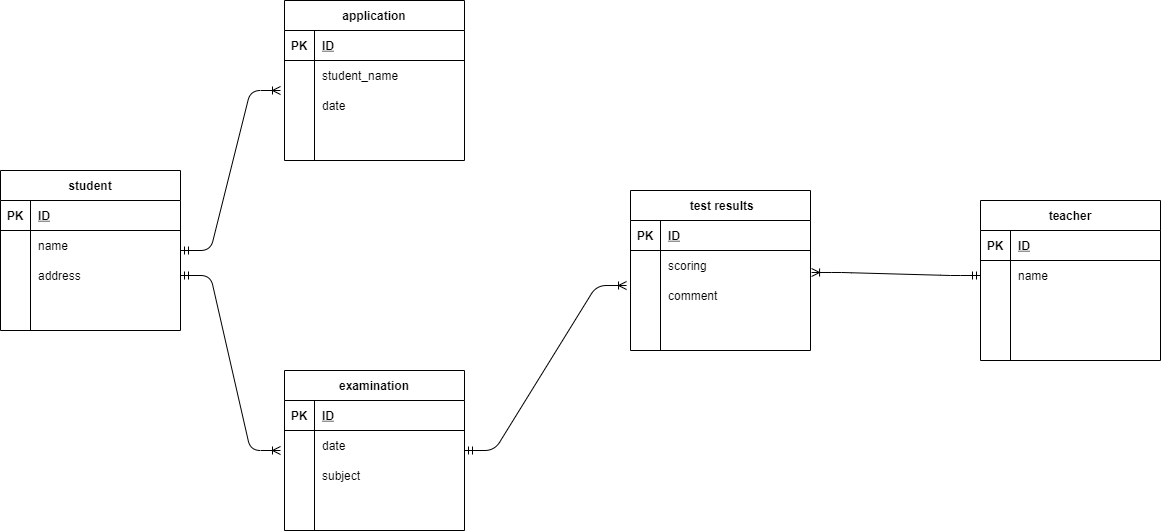

The diagram above was exported from draw.io. Its source (the exported page's mxGraphModel, read from the mxfile embedded in the PNG):
<mxGraphModel dx="676" dy="661" grid="1" gridSize="10" guides="1" tooltips="1" connect="1" arrows="1" fold="1" page="1" pageScale="1" pageWidth="1169" pageHeight="827" math="0" shadow="0">
  <root>
    <mxCell id="0" />
    <mxCell id="1" parent="0" />
    <mxCell id="219" value="student" style="shape=table;startSize=30;container=1;collapsible=1;childLayout=tableLayout;fixedRows=1;rowLines=0;fontStyle=1;align=center;resizeLast=1;" parent="1" vertex="1">
      <mxGeometry x="40" y="200" width="180" height="160" as="geometry" />
    </mxCell>
    <mxCell id="220" value="" style="shape=partialRectangle;collapsible=0;dropTarget=0;pointerEvents=0;fillColor=none;top=0;left=0;bottom=1;right=0;points=[[0,0.5],[1,0.5]];portConstraint=eastwest;" parent="219" vertex="1">
      <mxGeometry y="30" width="180" height="30" as="geometry" />
    </mxCell>
    <mxCell id="221" value="PK" style="shape=partialRectangle;connectable=0;fillColor=none;top=0;left=0;bottom=0;right=0;fontStyle=1;overflow=hidden;" parent="220" vertex="1">
      <mxGeometry width="30" height="30" as="geometry" />
    </mxCell>
    <mxCell id="222" value="ID" style="shape=partialRectangle;connectable=0;fillColor=none;top=0;left=0;bottom=0;right=0;align=left;spacingLeft=6;fontStyle=5;overflow=hidden;" parent="220" vertex="1">
      <mxGeometry x="30" width="150" height="30" as="geometry" />
    </mxCell>
    <mxCell id="223" value="" style="shape=partialRectangle;collapsible=0;dropTarget=0;pointerEvents=0;fillColor=none;top=0;left=0;bottom=0;right=0;points=[[0,0.5],[1,0.5]];portConstraint=eastwest;" parent="219" vertex="1">
      <mxGeometry y="60" width="180" height="30" as="geometry" />
    </mxCell>
    <mxCell id="224" value="" style="shape=partialRectangle;connectable=0;fillColor=none;top=0;left=0;bottom=0;right=0;editable=1;overflow=hidden;" parent="223" vertex="1">
      <mxGeometry width="30" height="30" as="geometry" />
    </mxCell>
    <mxCell id="225" value="name" style="shape=partialRectangle;connectable=0;fillColor=none;top=0;left=0;bottom=0;right=0;align=left;spacingLeft=6;overflow=hidden;" parent="223" vertex="1">
      <mxGeometry x="30" width="150" height="30" as="geometry" />
    </mxCell>
    <mxCell id="226" value="" style="shape=partialRectangle;collapsible=0;dropTarget=0;pointerEvents=0;fillColor=none;top=0;left=0;bottom=0;right=0;points=[[0,0.5],[1,0.5]];portConstraint=eastwest;" parent="219" vertex="1">
      <mxGeometry y="90" width="180" height="30" as="geometry" />
    </mxCell>
    <mxCell id="227" value="" style="shape=partialRectangle;connectable=0;fillColor=none;top=0;left=0;bottom=0;right=0;editable=1;overflow=hidden;" parent="226" vertex="1">
      <mxGeometry width="30" height="30" as="geometry" />
    </mxCell>
    <mxCell id="228" value="address" style="shape=partialRectangle;connectable=0;fillColor=none;top=0;left=0;bottom=0;right=0;align=left;spacingLeft=6;overflow=hidden;" parent="226" vertex="1">
      <mxGeometry x="30" width="150" height="30" as="geometry" />
    </mxCell>
    <mxCell id="229" value="" style="shape=partialRectangle;collapsible=0;dropTarget=0;pointerEvents=0;fillColor=none;top=0;left=0;bottom=0;right=0;points=[[0,0.5],[1,0.5]];portConstraint=eastwest;" parent="219" vertex="1">
      <mxGeometry y="120" width="180" height="30" as="geometry" />
    </mxCell>
    <mxCell id="230" value="" style="shape=partialRectangle;connectable=0;fillColor=none;top=0;left=0;bottom=0;right=0;editable=1;overflow=hidden;" parent="229" vertex="1">
      <mxGeometry width="30" height="30" as="geometry" />
    </mxCell>
    <mxCell id="231" value="" style="shape=partialRectangle;connectable=0;fillColor=none;top=0;left=0;bottom=0;right=0;align=left;spacingLeft=6;overflow=hidden;" parent="229" vertex="1">
      <mxGeometry x="30" width="150" height="30" as="geometry" />
    </mxCell>
    <mxCell id="232" value="application" style="shape=table;startSize=30;container=1;collapsible=1;childLayout=tableLayout;fixedRows=1;rowLines=0;fontStyle=1;align=center;resizeLast=1;" parent="1" vertex="1">
      <mxGeometry x="324" y="30" width="180" height="160" as="geometry" />
    </mxCell>
    <mxCell id="233" value="" style="shape=partialRectangle;collapsible=0;dropTarget=0;pointerEvents=0;fillColor=none;top=0;left=0;bottom=1;right=0;points=[[0,0.5],[1,0.5]];portConstraint=eastwest;" parent="232" vertex="1">
      <mxGeometry y="30" width="180" height="30" as="geometry" />
    </mxCell>
    <mxCell id="234" value="PK" style="shape=partialRectangle;connectable=0;fillColor=none;top=0;left=0;bottom=0;right=0;fontStyle=1;overflow=hidden;" parent="233" vertex="1">
      <mxGeometry width="30" height="30" as="geometry" />
    </mxCell>
    <mxCell id="235" value="ID" style="shape=partialRectangle;connectable=0;fillColor=none;top=0;left=0;bottom=0;right=0;align=left;spacingLeft=6;fontStyle=5;overflow=hidden;" parent="233" vertex="1">
      <mxGeometry x="30" width="150" height="30" as="geometry" />
    </mxCell>
    <mxCell id="236" value="" style="shape=partialRectangle;collapsible=0;dropTarget=0;pointerEvents=0;fillColor=none;top=0;left=0;bottom=0;right=0;points=[[0,0.5],[1,0.5]];portConstraint=eastwest;" parent="232" vertex="1">
      <mxGeometry y="60" width="180" height="30" as="geometry" />
    </mxCell>
    <mxCell id="237" value="" style="shape=partialRectangle;connectable=0;fillColor=none;top=0;left=0;bottom=0;right=0;editable=1;overflow=hidden;" parent="236" vertex="1">
      <mxGeometry width="30" height="30" as="geometry" />
    </mxCell>
    <mxCell id="238" value="student_name" style="shape=partialRectangle;connectable=0;fillColor=none;top=0;left=0;bottom=0;right=0;align=left;spacingLeft=6;overflow=hidden;" parent="236" vertex="1">
      <mxGeometry x="30" width="150" height="30" as="geometry" />
    </mxCell>
    <mxCell id="239" value="" style="shape=partialRectangle;collapsible=0;dropTarget=0;pointerEvents=0;fillColor=none;top=0;left=0;bottom=0;right=0;points=[[0,0.5],[1,0.5]];portConstraint=eastwest;" parent="232" vertex="1">
      <mxGeometry y="90" width="180" height="30" as="geometry" />
    </mxCell>
    <mxCell id="240" value="" style="shape=partialRectangle;connectable=0;fillColor=none;top=0;left=0;bottom=0;right=0;editable=1;overflow=hidden;" parent="239" vertex="1">
      <mxGeometry width="30" height="30" as="geometry" />
    </mxCell>
    <mxCell id="241" value="date" style="shape=partialRectangle;connectable=0;fillColor=none;top=0;left=0;bottom=0;right=0;align=left;spacingLeft=6;overflow=hidden;" parent="239" vertex="1">
      <mxGeometry x="30" width="150" height="30" as="geometry" />
    </mxCell>
    <mxCell id="242" value="" style="shape=partialRectangle;collapsible=0;dropTarget=0;pointerEvents=0;fillColor=none;top=0;left=0;bottom=0;right=0;points=[[0,0.5],[1,0.5]];portConstraint=eastwest;" parent="232" vertex="1">
      <mxGeometry y="120" width="180" height="30" as="geometry" />
    </mxCell>
    <mxCell id="243" value="" style="shape=partialRectangle;connectable=0;fillColor=none;top=0;left=0;bottom=0;right=0;editable=1;overflow=hidden;" parent="242" vertex="1">
      <mxGeometry width="30" height="30" as="geometry" />
    </mxCell>
    <mxCell id="244" value="" style="shape=partialRectangle;connectable=0;fillColor=none;top=0;left=0;bottom=0;right=0;align=left;spacingLeft=6;overflow=hidden;" parent="242" vertex="1">
      <mxGeometry x="30" width="150" height="30" as="geometry" />
    </mxCell>
    <mxCell id="245" value="examination" style="shape=table;startSize=30;container=1;collapsible=1;childLayout=tableLayout;fixedRows=1;rowLines=0;fontStyle=1;align=center;resizeLast=1;" parent="1" vertex="1">
      <mxGeometry x="324" y="400" width="180" height="160" as="geometry" />
    </mxCell>
    <mxCell id="246" value="" style="shape=partialRectangle;collapsible=0;dropTarget=0;pointerEvents=0;fillColor=none;top=0;left=0;bottom=1;right=0;points=[[0,0.5],[1,0.5]];portConstraint=eastwest;" parent="245" vertex="1">
      <mxGeometry y="30" width="180" height="30" as="geometry" />
    </mxCell>
    <mxCell id="247" value="PK" style="shape=partialRectangle;connectable=0;fillColor=none;top=0;left=0;bottom=0;right=0;fontStyle=1;overflow=hidden;" parent="246" vertex="1">
      <mxGeometry width="30" height="30" as="geometry" />
    </mxCell>
    <mxCell id="248" value="ID" style="shape=partialRectangle;connectable=0;fillColor=none;top=0;left=0;bottom=0;right=0;align=left;spacingLeft=6;fontStyle=5;overflow=hidden;" parent="246" vertex="1">
      <mxGeometry x="30" width="150" height="30" as="geometry" />
    </mxCell>
    <mxCell id="249" value="" style="shape=partialRectangle;collapsible=0;dropTarget=0;pointerEvents=0;fillColor=none;top=0;left=0;bottom=0;right=0;points=[[0,0.5],[1,0.5]];portConstraint=eastwest;" parent="245" vertex="1">
      <mxGeometry y="60" width="180" height="30" as="geometry" />
    </mxCell>
    <mxCell id="250" value="" style="shape=partialRectangle;connectable=0;fillColor=none;top=0;left=0;bottom=0;right=0;editable=1;overflow=hidden;" parent="249" vertex="1">
      <mxGeometry width="30" height="30" as="geometry" />
    </mxCell>
    <mxCell id="251" value="date" style="shape=partialRectangle;connectable=0;fillColor=none;top=0;left=0;bottom=0;right=0;align=left;spacingLeft=6;overflow=hidden;" parent="249" vertex="1">
      <mxGeometry x="30" width="150" height="30" as="geometry" />
    </mxCell>
    <mxCell id="252" value="" style="shape=partialRectangle;collapsible=0;dropTarget=0;pointerEvents=0;fillColor=none;top=0;left=0;bottom=0;right=0;points=[[0,0.5],[1,0.5]];portConstraint=eastwest;" parent="245" vertex="1">
      <mxGeometry y="90" width="180" height="30" as="geometry" />
    </mxCell>
    <mxCell id="253" value="" style="shape=partialRectangle;connectable=0;fillColor=none;top=0;left=0;bottom=0;right=0;editable=1;overflow=hidden;" parent="252" vertex="1">
      <mxGeometry width="30" height="30" as="geometry" />
    </mxCell>
    <mxCell id="254" value="subject" style="shape=partialRectangle;connectable=0;fillColor=none;top=0;left=0;bottom=0;right=0;align=left;spacingLeft=6;overflow=hidden;" parent="252" vertex="1">
      <mxGeometry x="30" width="150" height="30" as="geometry" />
    </mxCell>
    <mxCell id="255" value="" style="shape=partialRectangle;collapsible=0;dropTarget=0;pointerEvents=0;fillColor=none;top=0;left=0;bottom=0;right=0;points=[[0,0.5],[1,0.5]];portConstraint=eastwest;" parent="245" vertex="1">
      <mxGeometry y="120" width="180" height="30" as="geometry" />
    </mxCell>
    <mxCell id="256" value="" style="shape=partialRectangle;connectable=0;fillColor=none;top=0;left=0;bottom=0;right=0;editable=1;overflow=hidden;" parent="255" vertex="1">
      <mxGeometry width="30" height="30" as="geometry" />
    </mxCell>
    <mxCell id="257" value="" style="shape=partialRectangle;connectable=0;fillColor=none;top=0;left=0;bottom=0;right=0;align=left;spacingLeft=6;overflow=hidden;" parent="255" vertex="1">
      <mxGeometry x="30" width="150" height="30" as="geometry" />
    </mxCell>
    <mxCell id="258" value="teacher" style="shape=table;startSize=30;container=1;collapsible=1;childLayout=tableLayout;fixedRows=1;rowLines=0;fontStyle=1;align=center;resizeLast=1;" parent="1" vertex="1">
      <mxGeometry x="1020" y="230" width="180" height="160" as="geometry" />
    </mxCell>
    <mxCell id="259" value="" style="shape=partialRectangle;collapsible=0;dropTarget=0;pointerEvents=0;fillColor=none;top=0;left=0;bottom=1;right=0;points=[[0,0.5],[1,0.5]];portConstraint=eastwest;" parent="258" vertex="1">
      <mxGeometry y="30" width="180" height="30" as="geometry" />
    </mxCell>
    <mxCell id="260" value="PK" style="shape=partialRectangle;connectable=0;fillColor=none;top=0;left=0;bottom=0;right=0;fontStyle=1;overflow=hidden;" parent="259" vertex="1">
      <mxGeometry width="30" height="30" as="geometry" />
    </mxCell>
    <mxCell id="261" value="ID" style="shape=partialRectangle;connectable=0;fillColor=none;top=0;left=0;bottom=0;right=0;align=left;spacingLeft=6;fontStyle=5;overflow=hidden;" parent="259" vertex="1">
      <mxGeometry x="30" width="150" height="30" as="geometry" />
    </mxCell>
    <mxCell id="262" value="" style="shape=partialRectangle;collapsible=0;dropTarget=0;pointerEvents=0;fillColor=none;top=0;left=0;bottom=0;right=0;points=[[0,0.5],[1,0.5]];portConstraint=eastwest;" parent="258" vertex="1">
      <mxGeometry y="60" width="180" height="30" as="geometry" />
    </mxCell>
    <mxCell id="263" value="" style="shape=partialRectangle;connectable=0;fillColor=none;top=0;left=0;bottom=0;right=0;editable=1;overflow=hidden;" parent="262" vertex="1">
      <mxGeometry width="30" height="30" as="geometry" />
    </mxCell>
    <mxCell id="264" value="name" style="shape=partialRectangle;connectable=0;fillColor=none;top=0;left=0;bottom=0;right=0;align=left;spacingLeft=6;overflow=hidden;" parent="262" vertex="1">
      <mxGeometry x="30" width="150" height="30" as="geometry" />
    </mxCell>
    <mxCell id="265" value="" style="shape=partialRectangle;collapsible=0;dropTarget=0;pointerEvents=0;fillColor=none;top=0;left=0;bottom=0;right=0;points=[[0,0.5],[1,0.5]];portConstraint=eastwest;" parent="258" vertex="1">
      <mxGeometry y="90" width="180" height="30" as="geometry" />
    </mxCell>
    <mxCell id="266" value="" style="shape=partialRectangle;connectable=0;fillColor=none;top=0;left=0;bottom=0;right=0;editable=1;overflow=hidden;" parent="265" vertex="1">
      <mxGeometry width="30" height="30" as="geometry" />
    </mxCell>
    <mxCell id="267" value="" style="shape=partialRectangle;connectable=0;fillColor=none;top=0;left=0;bottom=0;right=0;align=left;spacingLeft=6;overflow=hidden;" parent="265" vertex="1">
      <mxGeometry x="30" width="150" height="30" as="geometry" />
    </mxCell>
    <mxCell id="268" value="" style="shape=partialRectangle;collapsible=0;dropTarget=0;pointerEvents=0;fillColor=none;top=0;left=0;bottom=0;right=0;points=[[0,0.5],[1,0.5]];portConstraint=eastwest;" parent="258" vertex="1">
      <mxGeometry y="120" width="180" height="30" as="geometry" />
    </mxCell>
    <mxCell id="269" value="" style="shape=partialRectangle;connectable=0;fillColor=none;top=0;left=0;bottom=0;right=0;editable=1;overflow=hidden;" parent="268" vertex="1">
      <mxGeometry width="30" height="30" as="geometry" />
    </mxCell>
    <mxCell id="270" value="" style="shape=partialRectangle;connectable=0;fillColor=none;top=0;left=0;bottom=0;right=0;align=left;spacingLeft=6;overflow=hidden;" parent="268" vertex="1">
      <mxGeometry x="30" width="150" height="30" as="geometry" />
    </mxCell>
    <mxCell id="275" value="" style="edgeStyle=entityRelationEdgeStyle;fontSize=12;html=1;endArrow=ERoneToMany;startArrow=ERmandOne;startFill=0;" parent="1" edge="1">
      <mxGeometry width="100" height="100" relative="1" as="geometry">
        <mxPoint x="220" y="280" as="sourcePoint" />
        <mxPoint x="320" y="120" as="targetPoint" />
      </mxGeometry>
    </mxCell>
    <mxCell id="277" value="" style="edgeStyle=entityRelationEdgeStyle;fontSize=12;html=1;endArrow=ERoneToMany;startArrow=ERmandOne;startFill=0;endFill=0;exitX=1;exitY=0.5;exitDx=0;exitDy=0;" parent="1" source="226" edge="1">
      <mxGeometry width="100" height="100" relative="1" as="geometry">
        <mxPoint x="120" y="370" as="sourcePoint" />
        <mxPoint x="320" y="480" as="targetPoint" />
      </mxGeometry>
    </mxCell>
    <mxCell id="295" value=" test results" style="shape=table;startSize=30;container=1;collapsible=1;childLayout=tableLayout;fixedRows=1;rowLines=0;fontStyle=1;align=center;resizeLast=1;" parent="1" vertex="1">
      <mxGeometry x="670" y="220" width="180" height="160" as="geometry" />
    </mxCell>
    <mxCell id="296" value="" style="shape=partialRectangle;collapsible=0;dropTarget=0;pointerEvents=0;fillColor=none;top=0;left=0;bottom=1;right=0;points=[[0,0.5],[1,0.5]];portConstraint=eastwest;" parent="295" vertex="1">
      <mxGeometry y="30" width="180" height="30" as="geometry" />
    </mxCell>
    <mxCell id="297" value="PK" style="shape=partialRectangle;connectable=0;fillColor=none;top=0;left=0;bottom=0;right=0;fontStyle=1;overflow=hidden;" parent="296" vertex="1">
      <mxGeometry width="30" height="30" as="geometry" />
    </mxCell>
    <mxCell id="298" value="ID" style="shape=partialRectangle;connectable=0;fillColor=none;top=0;left=0;bottom=0;right=0;align=left;spacingLeft=6;fontStyle=5;overflow=hidden;" parent="296" vertex="1">
      <mxGeometry x="30" width="150" height="30" as="geometry" />
    </mxCell>
    <mxCell id="299" value="" style="shape=partialRectangle;collapsible=0;dropTarget=0;pointerEvents=0;fillColor=none;top=0;left=0;bottom=0;right=0;points=[[0,0.5],[1,0.5]];portConstraint=eastwest;" parent="295" vertex="1">
      <mxGeometry y="60" width="180" height="30" as="geometry" />
    </mxCell>
    <mxCell id="300" value="" style="shape=partialRectangle;connectable=0;fillColor=none;top=0;left=0;bottom=0;right=0;editable=1;overflow=hidden;" parent="299" vertex="1">
      <mxGeometry width="30" height="30" as="geometry" />
    </mxCell>
    <mxCell id="301" value="scoring" style="shape=partialRectangle;connectable=0;fillColor=none;top=0;left=0;bottom=0;right=0;align=left;spacingLeft=6;overflow=hidden;" parent="299" vertex="1">
      <mxGeometry x="30" width="150" height="30" as="geometry" />
    </mxCell>
    <mxCell id="302" value="" style="shape=partialRectangle;collapsible=0;dropTarget=0;pointerEvents=0;fillColor=none;top=0;left=0;bottom=0;right=0;points=[[0,0.5],[1,0.5]];portConstraint=eastwest;" parent="295" vertex="1">
      <mxGeometry y="90" width="180" height="30" as="geometry" />
    </mxCell>
    <mxCell id="303" value="" style="shape=partialRectangle;connectable=0;fillColor=none;top=0;left=0;bottom=0;right=0;editable=1;overflow=hidden;" parent="302" vertex="1">
      <mxGeometry width="30" height="30" as="geometry" />
    </mxCell>
    <mxCell id="304" value="comment" style="shape=partialRectangle;connectable=0;fillColor=none;top=0;left=0;bottom=0;right=0;align=left;spacingLeft=6;overflow=hidden;" parent="302" vertex="1">
      <mxGeometry x="30" width="150" height="30" as="geometry" />
    </mxCell>
    <mxCell id="305" value="" style="shape=partialRectangle;collapsible=0;dropTarget=0;pointerEvents=0;fillColor=none;top=0;left=0;bottom=0;right=0;points=[[0,0.5],[1,0.5]];portConstraint=eastwest;" parent="295" vertex="1">
      <mxGeometry y="120" width="180" height="30" as="geometry" />
    </mxCell>
    <mxCell id="306" value="" style="shape=partialRectangle;connectable=0;fillColor=none;top=0;left=0;bottom=0;right=0;editable=1;overflow=hidden;" parent="305" vertex="1">
      <mxGeometry width="30" height="30" as="geometry" />
    </mxCell>
    <mxCell id="307" value="" style="shape=partialRectangle;connectable=0;fillColor=none;top=0;left=0;bottom=0;right=0;align=left;spacingLeft=6;overflow=hidden;" parent="305" vertex="1">
      <mxGeometry x="30" width="150" height="30" as="geometry" />
    </mxCell>
    <mxCell id="309" value="" style="edgeStyle=entityRelationEdgeStyle;fontSize=12;html=1;endArrow=ERmandOne;startArrow=ERoneToMany;exitX=1.006;exitY=0.733;exitDx=0;exitDy=0;endFill=0;startFill=0;exitPerimeter=0;entryX=0;entryY=0.5;entryDx=0;entryDy=0;" parent="1" source="299" edge="1" target="262">
      <mxGeometry width="100" height="100" relative="1" as="geometry">
        <mxPoint x="860" y="235" as="sourcePoint" />
        <mxPoint x="1050" y="300" as="targetPoint" />
      </mxGeometry>
    </mxCell>
    <mxCell id="310" value="" style="edgeStyle=entityRelationEdgeStyle;fontSize=12;html=1;endArrow=ERoneToMany;startArrow=ERmandOne;entryX=-0.022;entryY=0.167;entryDx=0;entryDy=0;entryPerimeter=0;startFill=0;endFill=0;" parent="1" target="302" edge="1">
      <mxGeometry width="100" height="100" relative="1" as="geometry">
        <mxPoint x="504" y="480" as="sourcePoint" />
        <mxPoint x="604" y="380" as="targetPoint" />
      </mxGeometry>
    </mxCell>
  </root>
</mxGraphModel>